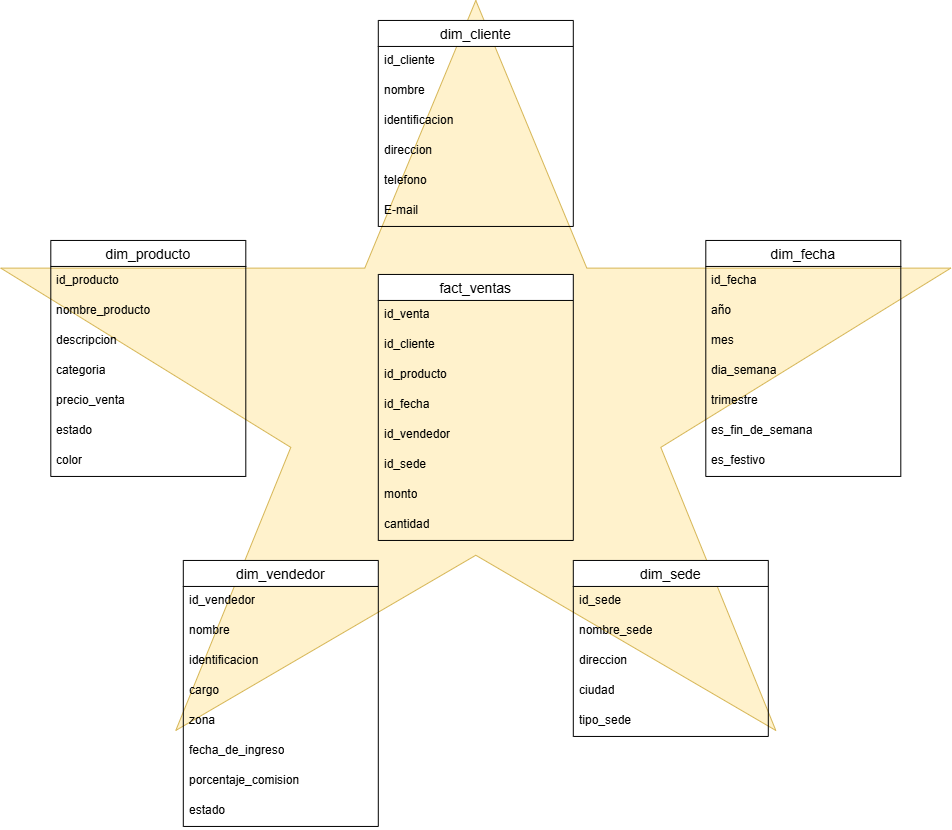

The diagram above was exported from draw.io. Its source (the exported page's mxGraphModel, read from the mxfile embedded in the PNG):
<mxGraphModel dx="1012" dy="516" grid="1" gridSize="10" guides="1" tooltips="1" connect="1" arrows="1" fold="1" page="1" pageScale="1" pageWidth="850" pageHeight="1100" math="0" shadow="0" adaptiveColors="auto">
  <root>
    <mxCell id="0" />
    <mxCell id="1" parent="0" />
    <mxCell id="star" parent="1" style="shape=mxgraph.basic.star;whiteSpace=wrap;html=1;fillColor=#fff2cc;strokeColor=#d6b656;fontStyle=1;fontSize=18;" value="" vertex="1">
      <mxGeometry height="730" width="950" x="10" y="90" as="geometry" />
    </mxCell>
    <mxCell id="SbP3MdgAZrjMPwJBTdSg-1" parent="1" style="swimlane;fontStyle=0;childLayout=stackLayout;horizontal=1;startSize=26;horizontalStack=0;resizeParent=1;resizeParentMax=0;resizeLast=0;collapsible=1;marginBottom=0;align=center;fontSize=14;" value="fact_ventas" vertex="1">
      <mxGeometry height="266" width="195" x="387.5" y="364" as="geometry" />
    </mxCell>
    <mxCell id="SbP3MdgAZrjMPwJBTdSg-2" parent="SbP3MdgAZrjMPwJBTdSg-1" style="text;strokeColor=none;fillColor=none;spacingLeft=4;spacingRight=4;overflow=hidden;rotatable=0;points=[[0,0.5],[1,0.5]];portConstraint=eastwest;fontSize=12;whiteSpace=wrap;html=1;" value="id_venta" vertex="1">
      <mxGeometry height="30" width="195" y="26" as="geometry" />
    </mxCell>
    <mxCell id="SbP3MdgAZrjMPwJBTdSg-3" parent="SbP3MdgAZrjMPwJBTdSg-1" style="text;strokeColor=none;fillColor=none;spacingLeft=4;spacingRight=4;overflow=hidden;rotatable=0;points=[[0,0.5],[1,0.5]];portConstraint=eastwest;fontSize=12;whiteSpace=wrap;html=1;" value="id_cliente" vertex="1">
      <mxGeometry height="30" width="195" y="56" as="geometry" />
    </mxCell>
    <mxCell id="SbP3MdgAZrjMPwJBTdSg-4" parent="SbP3MdgAZrjMPwJBTdSg-1" style="text;strokeColor=none;fillColor=none;spacingLeft=4;spacingRight=4;overflow=hidden;rotatable=0;points=[[0,0.5],[1,0.5]];portConstraint=eastwest;fontSize=12;whiteSpace=wrap;html=1;" value="id_producto" vertex="1">
      <mxGeometry height="30" width="195" y="86" as="geometry" />
    </mxCell>
    <mxCell id="SbP3MdgAZrjMPwJBTdSg-32" parent="SbP3MdgAZrjMPwJBTdSg-1" style="text;strokeColor=none;fillColor=none;spacingLeft=4;spacingRight=4;overflow=hidden;rotatable=0;points=[[0,0.5],[1,0.5]];portConstraint=eastwest;fontSize=12;whiteSpace=wrap;html=1;" value="id_fecha" vertex="1">
      <mxGeometry height="30" width="195" y="116" as="geometry" />
    </mxCell>
    <mxCell id="SbP3MdgAZrjMPwJBTdSg-33" parent="SbP3MdgAZrjMPwJBTdSg-1" style="text;strokeColor=none;fillColor=none;spacingLeft=4;spacingRight=4;overflow=hidden;rotatable=0;points=[[0,0.5],[1,0.5]];portConstraint=eastwest;fontSize=12;whiteSpace=wrap;html=1;" value="id_vendedor" vertex="1">
      <mxGeometry height="30" width="195" y="146" as="geometry" />
    </mxCell>
    <mxCell id="SbP3MdgAZrjMPwJBTdSg-34" parent="SbP3MdgAZrjMPwJBTdSg-1" style="text;strokeColor=none;fillColor=none;spacingLeft=4;spacingRight=4;overflow=hidden;rotatable=0;points=[[0,0.5],[1,0.5]];portConstraint=eastwest;fontSize=12;whiteSpace=wrap;html=1;" value="id_sede" vertex="1">
      <mxGeometry height="30" width="195" y="176" as="geometry" />
    </mxCell>
    <mxCell id="SbP3MdgAZrjMPwJBTdSg-35" parent="SbP3MdgAZrjMPwJBTdSg-1" style="text;strokeColor=none;fillColor=none;spacingLeft=4;spacingRight=4;overflow=hidden;rotatable=0;points=[[0,0.5],[1,0.5]];portConstraint=eastwest;fontSize=12;whiteSpace=wrap;html=1;" value="monto" vertex="1">
      <mxGeometry height="30" width="195" y="206" as="geometry" />
    </mxCell>
    <mxCell id="SbP3MdgAZrjMPwJBTdSg-36" parent="SbP3MdgAZrjMPwJBTdSg-1" style="text;strokeColor=none;fillColor=none;spacingLeft=4;spacingRight=4;overflow=hidden;rotatable=0;points=[[0,0.5],[1,0.5]];portConstraint=eastwest;fontSize=12;whiteSpace=wrap;html=1;" value="cantidad" vertex="1">
      <mxGeometry height="30" width="195" y="236" as="geometry" />
    </mxCell>
    <mxCell id="SbP3MdgAZrjMPwJBTdSg-5" parent="1" style="swimlane;fontStyle=0;childLayout=stackLayout;horizontal=1;startSize=26;horizontalStack=0;resizeParent=1;resizeParentMax=0;resizeLast=0;collapsible=1;marginBottom=0;align=center;fontSize=14;" value="dim_producto" vertex="1">
      <mxGeometry height="236" width="195" x="60" y="330" as="geometry" />
    </mxCell>
    <mxCell id="SbP3MdgAZrjMPwJBTdSg-6" parent="SbP3MdgAZrjMPwJBTdSg-5" style="text;strokeColor=none;fillColor=none;spacingLeft=4;spacingRight=4;overflow=hidden;rotatable=0;points=[[0,0.5],[1,0.5]];portConstraint=eastwest;fontSize=12;whiteSpace=wrap;html=1;" value="id_producto" vertex="1">
      <mxGeometry height="30" width="195" y="26" as="geometry" />
    </mxCell>
    <mxCell id="SbP3MdgAZrjMPwJBTdSg-7" parent="SbP3MdgAZrjMPwJBTdSg-5" style="text;strokeColor=none;fillColor=none;spacingLeft=4;spacingRight=4;overflow=hidden;rotatable=0;points=[[0,0.5],[1,0.5]];portConstraint=eastwest;fontSize=12;whiteSpace=wrap;html=1;" value="nombre_producto" vertex="1">
      <mxGeometry height="30" width="195" y="56" as="geometry" />
    </mxCell>
    <mxCell id="SbP3MdgAZrjMPwJBTdSg-8" parent="SbP3MdgAZrjMPwJBTdSg-5" style="text;strokeColor=none;fillColor=none;spacingLeft=4;spacingRight=4;overflow=hidden;rotatable=0;points=[[0,0.5],[1,0.5]];portConstraint=eastwest;fontSize=12;whiteSpace=wrap;html=1;" value="descripcion" vertex="1">
      <mxGeometry height="30" width="195" y="86" as="geometry" />
    </mxCell>
    <mxCell id="SbP3MdgAZrjMPwJBTdSg-28" parent="SbP3MdgAZrjMPwJBTdSg-5" style="text;strokeColor=none;fillColor=none;spacingLeft=4;spacingRight=4;overflow=hidden;rotatable=0;points=[[0,0.5],[1,0.5]];portConstraint=eastwest;fontSize=12;whiteSpace=wrap;html=1;" value="categoria" vertex="1">
      <mxGeometry height="30" width="195" y="116" as="geometry" />
    </mxCell>
    <mxCell id="SbP3MdgAZrjMPwJBTdSg-29" parent="SbP3MdgAZrjMPwJBTdSg-5" style="text;strokeColor=none;fillColor=none;spacingLeft=4;spacingRight=4;overflow=hidden;rotatable=0;points=[[0,0.5],[1,0.5]];portConstraint=eastwest;fontSize=12;whiteSpace=wrap;html=1;" value="precio_venta" vertex="1">
      <mxGeometry height="30" width="195" y="146" as="geometry" />
    </mxCell>
    <mxCell id="SbP3MdgAZrjMPwJBTdSg-30" parent="SbP3MdgAZrjMPwJBTdSg-5" style="text;strokeColor=none;fillColor=none;spacingLeft=4;spacingRight=4;overflow=hidden;rotatable=0;points=[[0,0.5],[1,0.5]];portConstraint=eastwest;fontSize=12;whiteSpace=wrap;html=1;" value="estado" vertex="1">
      <mxGeometry height="30" width="195" y="176" as="geometry" />
    </mxCell>
    <mxCell id="SbP3MdgAZrjMPwJBTdSg-31" parent="SbP3MdgAZrjMPwJBTdSg-5" style="text;strokeColor=none;fillColor=none;spacingLeft=4;spacingRight=4;overflow=hidden;rotatable=0;points=[[0,0.5],[1,0.5]];portConstraint=eastwest;fontSize=12;whiteSpace=wrap;html=1;" value="color" vertex="1">
      <mxGeometry height="30" width="195" y="206" as="geometry" />
    </mxCell>
    <mxCell id="SbP3MdgAZrjMPwJBTdSg-9" parent="1" style="swimlane;fontStyle=0;childLayout=stackLayout;horizontal=1;startSize=26;horizontalStack=0;resizeParent=1;resizeParentMax=0;resizeLast=0;collapsible=1;marginBottom=0;align=center;fontSize=14;" value="dim_vendedor" vertex="1">
      <mxGeometry height="266" width="195" x="192.5" y="650" as="geometry" />
    </mxCell>
    <mxCell id="SbP3MdgAZrjMPwJBTdSg-10" parent="SbP3MdgAZrjMPwJBTdSg-9" style="text;strokeColor=none;fillColor=none;spacingLeft=4;spacingRight=4;overflow=hidden;rotatable=0;points=[[0,0.5],[1,0.5]];portConstraint=eastwest;fontSize=12;whiteSpace=wrap;html=1;" value="id_vendedor" vertex="1">
      <mxGeometry height="30" width="195" y="26" as="geometry" />
    </mxCell>
    <mxCell id="SbP3MdgAZrjMPwJBTdSg-11" parent="SbP3MdgAZrjMPwJBTdSg-9" style="text;strokeColor=none;fillColor=none;spacingLeft=4;spacingRight=4;overflow=hidden;rotatable=0;points=[[0,0.5],[1,0.5]];portConstraint=eastwest;fontSize=12;whiteSpace=wrap;html=1;" value="nombre" vertex="1">
      <mxGeometry height="30" width="195" y="56" as="geometry" />
    </mxCell>
    <mxCell id="SbP3MdgAZrjMPwJBTdSg-12" parent="SbP3MdgAZrjMPwJBTdSg-9" style="text;strokeColor=none;fillColor=none;spacingLeft=4;spacingRight=4;overflow=hidden;rotatable=0;points=[[0,0.5],[1,0.5]];portConstraint=eastwest;fontSize=12;whiteSpace=wrap;html=1;" value="identificacion" vertex="1">
      <mxGeometry height="30" width="195" y="86" as="geometry" />
    </mxCell>
    <mxCell id="SbP3MdgAZrjMPwJBTdSg-46" parent="SbP3MdgAZrjMPwJBTdSg-9" style="text;strokeColor=none;fillColor=none;spacingLeft=4;spacingRight=4;overflow=hidden;rotatable=0;points=[[0,0.5],[1,0.5]];portConstraint=eastwest;fontSize=12;whiteSpace=wrap;html=1;" value="cargo" vertex="1">
      <mxGeometry height="30" width="195" y="116" as="geometry" />
    </mxCell>
    <mxCell id="SbP3MdgAZrjMPwJBTdSg-47" parent="SbP3MdgAZrjMPwJBTdSg-9" style="text;strokeColor=none;fillColor=none;spacingLeft=4;spacingRight=4;overflow=hidden;rotatable=0;points=[[0,0.5],[1,0.5]];portConstraint=eastwest;fontSize=12;whiteSpace=wrap;html=1;" value="zona" vertex="1">
      <mxGeometry height="30" width="195" y="146" as="geometry" />
    </mxCell>
    <mxCell id="SbP3MdgAZrjMPwJBTdSg-48" parent="SbP3MdgAZrjMPwJBTdSg-9" style="text;strokeColor=none;fillColor=none;spacingLeft=4;spacingRight=4;overflow=hidden;rotatable=0;points=[[0,0.5],[1,0.5]];portConstraint=eastwest;fontSize=12;whiteSpace=wrap;html=1;" value="fecha_de_ingreso" vertex="1">
      <mxGeometry height="30" width="195" y="176" as="geometry" />
    </mxCell>
    <mxCell id="SbP3MdgAZrjMPwJBTdSg-49" parent="SbP3MdgAZrjMPwJBTdSg-9" style="text;strokeColor=none;fillColor=none;spacingLeft=4;spacingRight=4;overflow=hidden;rotatable=0;points=[[0,0.5],[1,0.5]];portConstraint=eastwest;fontSize=12;whiteSpace=wrap;html=1;" value="porcentaje_comision" vertex="1">
      <mxGeometry height="30" width="195" y="206" as="geometry" />
    </mxCell>
    <mxCell id="SbP3MdgAZrjMPwJBTdSg-50" parent="SbP3MdgAZrjMPwJBTdSg-9" style="text;strokeColor=none;fillColor=none;spacingLeft=4;spacingRight=4;overflow=hidden;rotatable=0;points=[[0,0.5],[1,0.5]];portConstraint=eastwest;fontSize=12;whiteSpace=wrap;html=1;" value="estado" vertex="1">
      <mxGeometry height="30" width="195" y="236" as="geometry" />
    </mxCell>
    <mxCell id="SbP3MdgAZrjMPwJBTdSg-13" parent="1" style="swimlane;fontStyle=0;childLayout=stackLayout;horizontal=1;startSize=26;horizontalStack=0;resizeParent=1;resizeParentMax=0;resizeLast=0;collapsible=1;marginBottom=0;align=center;fontSize=14;" value="dim_sede" vertex="1">
      <mxGeometry height="176" width="195" x="582.5" y="650" as="geometry" />
    </mxCell>
    <mxCell id="SbP3MdgAZrjMPwJBTdSg-14" parent="SbP3MdgAZrjMPwJBTdSg-13" style="text;strokeColor=none;fillColor=none;spacingLeft=4;spacingRight=4;overflow=hidden;rotatable=0;points=[[0,0.5],[1,0.5]];portConstraint=eastwest;fontSize=12;whiteSpace=wrap;html=1;" value="id_sede" vertex="1">
      <mxGeometry height="30" width="195" y="26" as="geometry" />
    </mxCell>
    <mxCell id="SbP3MdgAZrjMPwJBTdSg-15" parent="SbP3MdgAZrjMPwJBTdSg-13" style="text;strokeColor=none;fillColor=none;spacingLeft=4;spacingRight=4;overflow=hidden;rotatable=0;points=[[0,0.5],[1,0.5]];portConstraint=eastwest;fontSize=12;whiteSpace=wrap;html=1;" value="nombre_sede" vertex="1">
      <mxGeometry height="30" width="195" y="56" as="geometry" />
    </mxCell>
    <mxCell id="SbP3MdgAZrjMPwJBTdSg-16" parent="SbP3MdgAZrjMPwJBTdSg-13" style="text;strokeColor=none;fillColor=none;spacingLeft=4;spacingRight=4;overflow=hidden;rotatable=0;points=[[0,0.5],[1,0.5]];portConstraint=eastwest;fontSize=12;whiteSpace=wrap;html=1;" value="direccion" vertex="1">
      <mxGeometry height="30" width="195" y="86" as="geometry" />
    </mxCell>
    <mxCell id="SbP3MdgAZrjMPwJBTdSg-51" parent="SbP3MdgAZrjMPwJBTdSg-13" style="text;strokeColor=none;fillColor=none;spacingLeft=4;spacingRight=4;overflow=hidden;rotatable=0;points=[[0,0.5],[1,0.5]];portConstraint=eastwest;fontSize=12;whiteSpace=wrap;html=1;" value="ciudad" vertex="1">
      <mxGeometry height="30" width="195" y="116" as="geometry" />
    </mxCell>
    <mxCell id="SbP3MdgAZrjMPwJBTdSg-52" parent="SbP3MdgAZrjMPwJBTdSg-13" style="text;strokeColor=none;fillColor=none;spacingLeft=4;spacingRight=4;overflow=hidden;rotatable=0;points=[[0,0.5],[1,0.5]];portConstraint=eastwest;fontSize=12;whiteSpace=wrap;html=1;" value="tipo_sede" vertex="1">
      <mxGeometry height="30" width="195" y="146" as="geometry" />
    </mxCell>
    <mxCell id="SbP3MdgAZrjMPwJBTdSg-17" parent="1" style="swimlane;fontStyle=0;childLayout=stackLayout;horizontal=1;startSize=26;horizontalStack=0;resizeParent=1;resizeParentMax=0;resizeLast=0;collapsible=1;marginBottom=0;align=center;fontSize=14;" value="dim_fecha" vertex="1">
      <mxGeometry height="236" width="195" x="715" y="330" as="geometry" />
    </mxCell>
    <mxCell id="SbP3MdgAZrjMPwJBTdSg-18" parent="SbP3MdgAZrjMPwJBTdSg-17" style="text;strokeColor=none;fillColor=none;spacingLeft=4;spacingRight=4;overflow=hidden;rotatable=0;points=[[0,0.5],[1,0.5]];portConstraint=eastwest;fontSize=12;whiteSpace=wrap;html=1;" value="id_fecha" vertex="1">
      <mxGeometry height="30" width="195" y="26" as="geometry" />
    </mxCell>
    <mxCell id="SbP3MdgAZrjMPwJBTdSg-19" parent="SbP3MdgAZrjMPwJBTdSg-17" style="text;strokeColor=none;fillColor=none;spacingLeft=4;spacingRight=4;overflow=hidden;rotatable=0;points=[[0,0.5],[1,0.5]];portConstraint=eastwest;fontSize=12;whiteSpace=wrap;html=1;" value="año" vertex="1">
      <mxGeometry height="30" width="195" y="56" as="geometry" />
    </mxCell>
    <mxCell id="SbP3MdgAZrjMPwJBTdSg-20" parent="SbP3MdgAZrjMPwJBTdSg-17" style="text;strokeColor=none;fillColor=none;spacingLeft=4;spacingRight=4;overflow=hidden;rotatable=0;points=[[0,0.5],[1,0.5]];portConstraint=eastwest;fontSize=12;whiteSpace=wrap;html=1;" value="mes" vertex="1">
      <mxGeometry height="30" width="195" y="86" as="geometry" />
    </mxCell>
    <mxCell id="SbP3MdgAZrjMPwJBTdSg-37" parent="SbP3MdgAZrjMPwJBTdSg-17" style="text;strokeColor=none;fillColor=none;spacingLeft=4;spacingRight=4;overflow=hidden;rotatable=0;points=[[0,0.5],[1,0.5]];portConstraint=eastwest;fontSize=12;whiteSpace=wrap;html=1;" value="dia_semana" vertex="1">
      <mxGeometry height="30" width="195" y="116" as="geometry" />
    </mxCell>
    <mxCell id="SbP3MdgAZrjMPwJBTdSg-43" parent="SbP3MdgAZrjMPwJBTdSg-17" style="text;strokeColor=none;fillColor=none;spacingLeft=4;spacingRight=4;overflow=hidden;rotatable=0;points=[[0,0.5],[1,0.5]];portConstraint=eastwest;fontSize=12;whiteSpace=wrap;html=1;" value="trimestre" vertex="1">
      <mxGeometry height="30" width="195" y="146" as="geometry" />
    </mxCell>
    <mxCell id="SbP3MdgAZrjMPwJBTdSg-44" parent="SbP3MdgAZrjMPwJBTdSg-17" style="text;strokeColor=none;fillColor=none;spacingLeft=4;spacingRight=4;overflow=hidden;rotatable=0;points=[[0,0.5],[1,0.5]];portConstraint=eastwest;fontSize=12;whiteSpace=wrap;html=1;" value="es_fin_de_semana" vertex="1">
      <mxGeometry height="30" width="195" y="176" as="geometry" />
    </mxCell>
    <mxCell id="SbP3MdgAZrjMPwJBTdSg-45" parent="SbP3MdgAZrjMPwJBTdSg-17" style="text;strokeColor=none;fillColor=none;spacingLeft=4;spacingRight=4;overflow=hidden;rotatable=0;points=[[0,0.5],[1,0.5]];portConstraint=eastwest;fontSize=12;whiteSpace=wrap;html=1;" value="es_festivo" vertex="1">
      <mxGeometry height="30" width="195" y="206" as="geometry" />
    </mxCell>
    <mxCell id="SbP3MdgAZrjMPwJBTdSg-21" parent="1" style="swimlane;fontStyle=0;childLayout=stackLayout;horizontal=1;startSize=26;horizontalStack=0;resizeParent=1;resizeParentMax=0;resizeLast=0;collapsible=1;marginBottom=0;align=center;fontSize=14;" value="dim_cliente" vertex="1">
      <mxGeometry height="206" width="195" x="387.5" y="110" as="geometry" />
    </mxCell>
    <mxCell id="SbP3MdgAZrjMPwJBTdSg-22" parent="SbP3MdgAZrjMPwJBTdSg-21" style="text;strokeColor=none;fillColor=none;spacingLeft=4;spacingRight=4;overflow=hidden;rotatable=0;points=[[0,0.5],[1,0.5]];portConstraint=eastwest;fontSize=12;whiteSpace=wrap;html=1;" value="id_cliente" vertex="1">
      <mxGeometry height="30" width="195" y="26" as="geometry" />
    </mxCell>
    <mxCell id="SbP3MdgAZrjMPwJBTdSg-23" parent="SbP3MdgAZrjMPwJBTdSg-21" style="text;strokeColor=none;fillColor=none;spacingLeft=4;spacingRight=4;overflow=hidden;rotatable=0;points=[[0,0.5],[1,0.5]];portConstraint=eastwest;fontSize=12;whiteSpace=wrap;html=1;" value="nombre" vertex="1">
      <mxGeometry height="30" width="195" y="56" as="geometry" />
    </mxCell>
    <mxCell id="SbP3MdgAZrjMPwJBTdSg-24" parent="SbP3MdgAZrjMPwJBTdSg-21" style="text;strokeColor=none;fillColor=none;spacingLeft=4;spacingRight=4;overflow=hidden;rotatable=0;points=[[0,0.5],[1,0.5]];portConstraint=eastwest;fontSize=12;whiteSpace=wrap;html=1;" value="identificacion" vertex="1">
      <mxGeometry height="30" width="195" y="86" as="geometry" />
    </mxCell>
    <mxCell id="SbP3MdgAZrjMPwJBTdSg-25" parent="SbP3MdgAZrjMPwJBTdSg-21" style="text;strokeColor=none;fillColor=none;spacingLeft=4;spacingRight=4;overflow=hidden;rotatable=0;points=[[0,0.5],[1,0.5]];portConstraint=eastwest;fontSize=12;whiteSpace=wrap;html=1;" value="direccion" vertex="1">
      <mxGeometry height="30" width="195" y="116" as="geometry" />
    </mxCell>
    <mxCell id="SbP3MdgAZrjMPwJBTdSg-26" parent="SbP3MdgAZrjMPwJBTdSg-21" style="text;strokeColor=none;fillColor=none;spacingLeft=4;spacingRight=4;overflow=hidden;rotatable=0;points=[[0,0.5],[1,0.5]];portConstraint=eastwest;fontSize=12;whiteSpace=wrap;html=1;" value="telefono" vertex="1">
      <mxGeometry height="30" width="195" y="146" as="geometry" />
    </mxCell>
    <mxCell id="SbP3MdgAZrjMPwJBTdSg-27" parent="SbP3MdgAZrjMPwJBTdSg-21" style="text;strokeColor=none;fillColor=none;spacingLeft=4;spacingRight=4;overflow=hidden;rotatable=0;points=[[0,0.5],[1,0.5]];portConstraint=eastwest;fontSize=12;whiteSpace=wrap;html=1;" value="E-mail" vertex="1">
      <mxGeometry height="30" width="195" y="176" as="geometry" />
    </mxCell>
  </root>
</mxGraphModel>